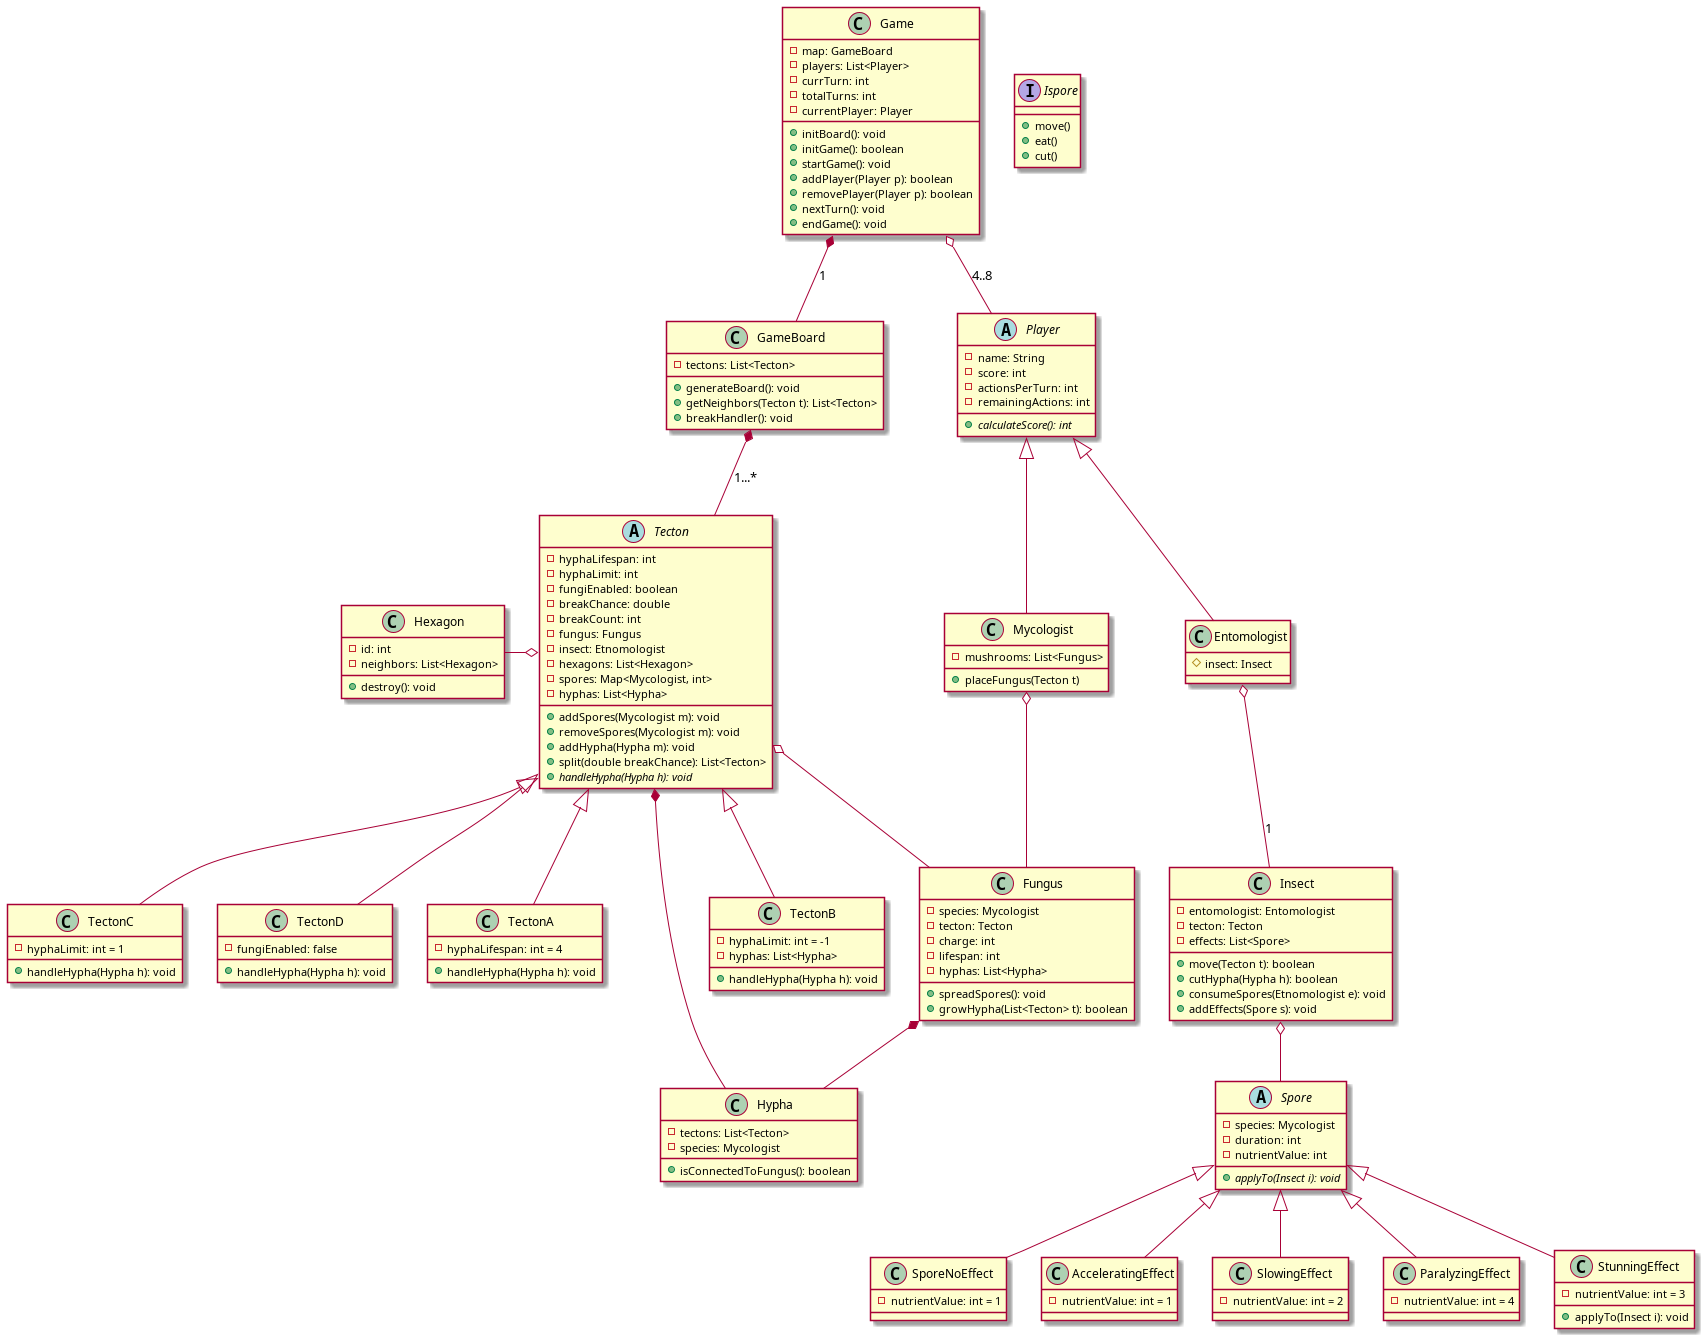

The diagram above was rendered by PlantUML. Its source (embedded in the PNG):
@startuml ClassDiagram

class Game {
  - map: GameBoard
  - players: List<Player>
  - currTurn: int
  - totalTurns: int
  - currentPlayer: Player
  + initBoard(): void
  + initGame(): boolean
  + startGame(): void
  + addPlayer(Player p): boolean
  + removePlayer(Player p): boolean
  + nextTurn(): void
  + endGame(): void
}

class GameBoard {
  - tectons: List<Tecton>
  + generateBoard(): void
  + getNeighbors(Tecton t): List<Tecton>
  + breakHandler(): void
}

abstract class Tecton {
  - hyphaLifespan: int
  - hyphaLimit: int 
  - fungiEnabled: boolean
  - breakChance: double
  - breakCount: int
  - fungus: Fungus
  - insect: Etnomologist
  - hexagons: List<Hexagon>
  - spores: Map<Mycologist, int>
  - hyphas: List<Hypha>
  + addSpores(Mycologist m): void
  + removeSpores(Mycologist m): void
  + addHypha(Hypha m): void
  + split(double breakChance): List<Tecton>
  {abstract} + handleHypha(Hypha h): void
}

class Hexagon {
  - id: int
  - neighbors: List<Hexagon>
  + destroy(): void
}

class TectonA extends Tecton {
  ' 4 kör után a fonalak felszívódnak
  - hyphaLifespan: int = 4
  + handleHypha(Hypha h): void
}
class TectonB extends Tecton{
  ' Végtelen mennyiségű fonal mehet keresztül a tektonon
  - hyphaLimit: int = -1 
  - hyphas: List<Hypha>
  + handleHypha(Hypha h): void
}
class TectonC extends Tecton{
  ' Csak egyfajta fonal nőhet 
  - hyphaLimit: int = 1 
  + handleHypha(Hypha h): void
}
class TectonD extends Tecton{
  ' Nem helyezhető gomba a mezőre
  - fungiEnabled: false
  + handleHypha(Hypha h): void
}

abstract class Player {
  - name: String
  - score: int
  - actionsPerTurn: int
  - remainingActions: int
'  + performAction(): void
  {abstract} + calculateScore(): int
}

' Player type 1
class Mycologist extends Player {
  - mushrooms: List<Fungus>
  + placeFungus(Tecton t)
}

class Fungus {
  - species: Mycologist
  - tecton: Tecton
  - charge: int 
  - lifespan: int 
  - hyphas: List<Hypha>
  ' Környező mezőkre spredel, tehát a tecton közvetlen szomszédaira feltéve ha nincs 3 charge 
  + spreadSpores(): void
  + growHypha(List<Tecton> t): boolean
}

class Hypha {
  - tectons: List<Tecton>
  - species: Mycologist
  ' 
  + isConnectedToFungus(): boolean
}

interface Ispore{
    + move()
    + eat()
    + cut()
}

abstract class Spore {
  - species: Mycologist
  ' Meddig tart a spora effectje
  - duration: int
  - nutrientValue: int
  {abstract} + applyTo(Insect i): void
}

class SporeNoEffect extends Spore {
  - nutrientValue: int = 1
}

class AcceleratingEffect extends Spore {
  - nutrientValue: int = 1
}

class SlowingEffect extends Spore {
  - nutrientValue: int = 2
}

class ParalyzingEffect extends Spore {
  - nutrientValue: int = 4
}

class StunningEffect extends Spore {
  - nutrientValue: int = 3
  + applyTo(Insect i): void
}

' Player type 2
class Entomologist extends Player {
  # insect: Insect
}

class Insect {
  - entomologist: Entomologist
  - tecton: Tecton
  - effects: List<Spore>
  + move(Tecton t): boolean
  + cutHypha(Hypha h): boolean
  + consumeSpores(Etnomologist e): void  
  ' Hozzáadja az effect listához az effected és modifikálja az insect attribeket.
  + addEffects(Spore s): void
}

' Relationships
Game *-- GameBoard: 1
Game o--  Player: 4..8
GameBoard *--  Tecton: 1...*

Mycologist o--  Fungus
Entomologist o--  Insect: 1

Hypha -d-* Tecton
'Hypha -- Mycologist

Insect o-- Spore 

Tecton o--  Fungus

Tecton o-l- Hexagon

Fungus *-- Hypha
@enduml